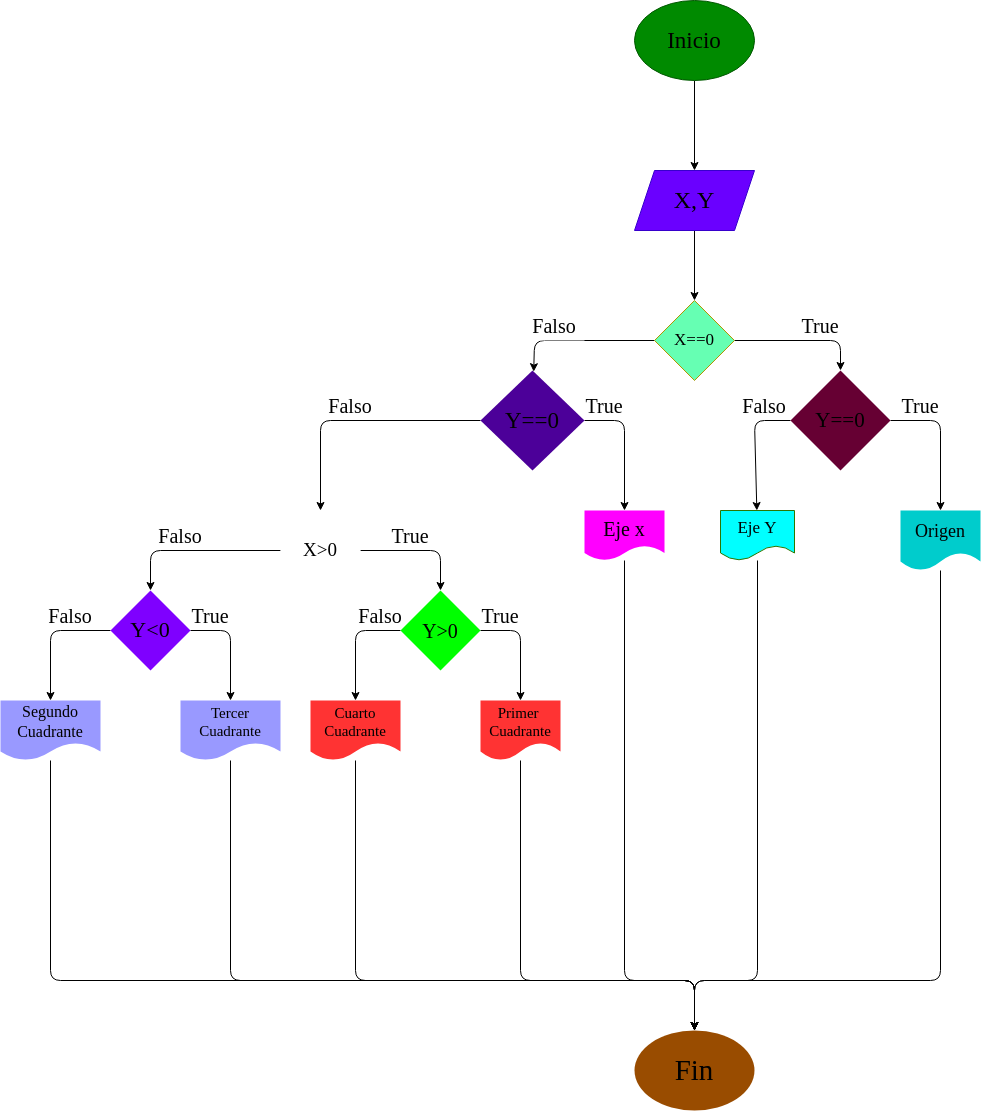

The diagram above was exported from draw.io. Its source (the exported page's mxGraphModel, read from the mxfile embedded in the PNG):
<mxGraphModel dx="1085" dy="273" grid="1" gridSize="10" guides="1" tooltips="1" connect="1" arrows="1" fold="1" page="1" pageScale="1" pageWidth="827" pageHeight="1169" math="0" shadow="0">
  <root>
    <mxCell id="0" />
    <mxCell id="1" parent="0" />
    <mxCell id="6" value="" style="edgeStyle=none;html=1;" parent="1" source="2" target="5" edge="1">
      <mxGeometry relative="1" as="geometry" />
    </mxCell>
    <mxCell id="2" value="&lt;font color=&quot;#000000&quot;&gt;Inicio&lt;/font&gt;" style="ellipse;whiteSpace=wrap;html=1;fillColor=#008a00;strokeColor=#005700;fontColor=#ffffff;fontFamily=Comic Sans MS;fontSize=23;" parent="1" vertex="1">
      <mxGeometry x="354" y="10" width="120" height="80" as="geometry" />
    </mxCell>
    <mxCell id="8" value="" style="edgeStyle=none;html=1;" parent="1" source="5" target="7" edge="1">
      <mxGeometry relative="1" as="geometry" />
    </mxCell>
    <mxCell id="5" value="&lt;font color=&quot;#000000&quot;&gt;X,Y&lt;/font&gt;" style="shape=parallelogram;perimeter=parallelogramPerimeter;whiteSpace=wrap;html=1;fixedSize=1;fillColor=#6a00ff;fontColor=#ffffff;strokeColor=#3700CC;fontFamily=Comic Sans MS;fontSize=24;" parent="1" vertex="1">
      <mxGeometry x="354" y="180" width="120" height="60" as="geometry" />
    </mxCell>
    <mxCell id="10" value="" style="edgeStyle=none;html=1;" parent="1" source="7" target="9" edge="1">
      <mxGeometry relative="1" as="geometry">
        <Array as="points">
          <mxPoint x="254" y="350" />
        </Array>
      </mxGeometry>
    </mxCell>
    <mxCell id="12" value="" style="edgeStyle=none;html=1;" parent="1" source="7" target="11" edge="1">
      <mxGeometry relative="1" as="geometry">
        <Array as="points">
          <mxPoint x="560" y="350" />
        </Array>
      </mxGeometry>
    </mxCell>
    <mxCell id="7" value="X==0" style="rhombus;whiteSpace=wrap;html=1;fillColor=#66FFB3;fontColor=#000000;strokeColor=#B09500;fontFamily=Comic Sans MS;fontSize=17;" parent="1" vertex="1">
      <mxGeometry x="374" y="310" width="80" height="80" as="geometry" />
    </mxCell>
    <mxCell id="20" value="" style="edgeStyle=none;html=1;" parent="1" source="9" target="19" edge="1">
      <mxGeometry relative="1" as="geometry">
        <Array as="points">
          <mxPoint x="344" y="430" />
        </Array>
      </mxGeometry>
    </mxCell>
    <mxCell id="22" value="" style="edgeStyle=none;html=1;" parent="1" source="9" target="21" edge="1">
      <mxGeometry relative="1" as="geometry">
        <Array as="points">
          <mxPoint x="40" y="430" />
        </Array>
      </mxGeometry>
    </mxCell>
    <mxCell id="9" value="Y==0" style="rhombus;whiteSpace=wrap;html=1;fillColor=#4C0099;fontColor=#000000;strokeColor=none;fontFamily=Comic Sans MS;fontSize=23;" parent="1" vertex="1">
      <mxGeometry x="200" y="380" width="104" height="100" as="geometry" />
    </mxCell>
    <mxCell id="16" value="" style="edgeStyle=none;html=1;" parent="1" source="11" target="15" edge="1">
      <mxGeometry relative="1" as="geometry">
        <Array as="points">
          <mxPoint x="474" y="430" />
        </Array>
      </mxGeometry>
    </mxCell>
    <mxCell id="18" value="" style="edgeStyle=none;html=1;" parent="1" source="11" target="17" edge="1">
      <mxGeometry relative="1" as="geometry">
        <Array as="points">
          <mxPoint x="660" y="430" />
        </Array>
      </mxGeometry>
    </mxCell>
    <mxCell id="11" value="Y==0" style="rhombus;whiteSpace=wrap;html=1;fillColor=#660033;fontColor=#000000;strokeColor=none;fontSize=21;fontFamily=Comic Sans MS;" parent="1" vertex="1">
      <mxGeometry x="510" y="380" width="100" height="100" as="geometry" />
    </mxCell>
    <mxCell id="43" style="edgeStyle=none;html=1;entryX=0.5;entryY=0;entryDx=0;entryDy=0;" parent="1" source="15" target="36" edge="1">
      <mxGeometry relative="1" as="geometry">
        <Array as="points">
          <mxPoint x="477" y="990" />
          <mxPoint x="414" y="990" />
        </Array>
      </mxGeometry>
    </mxCell>
    <mxCell id="15" value="&lt;font color=&quot;#000000&quot;&gt;Eje Y&lt;/font&gt;" style="shape=document;whiteSpace=wrap;html=1;boundedLbl=1;fillColor=#00FFFF;fontColor=#ffffff;strokeColor=#2D7600;fontSize=17;fontFamily=Comic Sans MS;" parent="1" vertex="1">
      <mxGeometry x="440" y="520" width="74" height="50" as="geometry" />
    </mxCell>
    <mxCell id="44" style="edgeStyle=none;html=1;entryX=0.5;entryY=0;entryDx=0;entryDy=0;" parent="1" source="17" target="36" edge="1">
      <mxGeometry relative="1" as="geometry">
        <mxPoint x="410" y="990" as="targetPoint" />
        <Array as="points">
          <mxPoint x="660" y="990" />
          <mxPoint x="414" y="990" />
        </Array>
      </mxGeometry>
    </mxCell>
    <mxCell id="17" value="&lt;font color=&quot;#000000&quot;&gt;Origen&lt;/font&gt;" style="shape=document;whiteSpace=wrap;html=1;boundedLbl=1;fillColor=#00CCCC;fontColor=#ffffff;strokeColor=none;fontSize=18;fontFamily=Comic Sans MS;" parent="1" vertex="1">
      <mxGeometry x="620" y="520" width="80" height="60" as="geometry" />
    </mxCell>
    <mxCell id="42" style="edgeStyle=none;html=1;entryX=0.5;entryY=0;entryDx=0;entryDy=0;" parent="1" source="19" target="36" edge="1">
      <mxGeometry relative="1" as="geometry">
        <Array as="points">
          <mxPoint x="344" y="990" />
          <mxPoint x="414" y="990" />
        </Array>
      </mxGeometry>
    </mxCell>
    <mxCell id="19" value="&lt;font color=&quot;#000000&quot;&gt;Eje x&lt;/font&gt;" style="shape=document;whiteSpace=wrap;html=1;boundedLbl=1;fillColor=#FF00FF;fontColor=#ffffff;strokeColor=none;fontFamily=Comic Sans MS;fontSize=20;" parent="1" vertex="1">
      <mxGeometry x="304" y="520" width="80" height="50" as="geometry" />
    </mxCell>
    <mxCell id="24" value="" style="edgeStyle=none;html=1;" parent="1" source="21" target="23" edge="1">
      <mxGeometry relative="1" as="geometry">
        <Array as="points">
          <mxPoint x="160" y="560" />
        </Array>
      </mxGeometry>
    </mxCell>
    <mxCell id="26" value="" style="edgeStyle=none;html=1;" parent="1" source="21" target="25" edge="1">
      <mxGeometry relative="1" as="geometry">
        <Array as="points">
          <mxPoint x="-130" y="560" />
        </Array>
      </mxGeometry>
    </mxCell>
    <mxCell id="21" value="X&amp;gt;0" style="rhombus;whiteSpace=wrap;html=1;fillColor=#FFFFFF;fontColor=#000000;strokeColor=none;fontFamily=Comic Sans MS;fontSize=19;" parent="1" vertex="1">
      <mxGeometry y="520" width="80" height="80" as="geometry" />
    </mxCell>
    <mxCell id="32" value="" style="edgeStyle=none;html=1;" parent="1" source="23" target="31" edge="1">
      <mxGeometry relative="1" as="geometry">
        <Array as="points">
          <mxPoint x="75" y="640" />
        </Array>
      </mxGeometry>
    </mxCell>
    <mxCell id="34" value="" style="edgeStyle=none;html=1;" parent="1" source="23" target="33" edge="1">
      <mxGeometry relative="1" as="geometry">
        <Array as="points">
          <mxPoint x="240" y="640" />
        </Array>
      </mxGeometry>
    </mxCell>
    <mxCell id="23" value="Y&amp;gt;0" style="rhombus;whiteSpace=wrap;html=1;fillColor=#00FF00;fontColor=#000000;strokeColor=none;fontFamily=Comic Sans MS;fontSize=20;" parent="1" vertex="1">
      <mxGeometry x="120" y="600" width="80" height="80" as="geometry" />
    </mxCell>
    <mxCell id="28" value="" style="edgeStyle=none;html=1;" parent="1" source="25" target="27" edge="1">
      <mxGeometry relative="1" as="geometry">
        <Array as="points">
          <mxPoint x="-230" y="640" />
        </Array>
      </mxGeometry>
    </mxCell>
    <mxCell id="30" value="" style="edgeStyle=none;html=1;" parent="1" source="25" target="29" edge="1">
      <mxGeometry relative="1" as="geometry">
        <Array as="points">
          <mxPoint x="-50" y="640" />
        </Array>
      </mxGeometry>
    </mxCell>
    <mxCell id="25" value="Y&amp;lt;0" style="rhombus;whiteSpace=wrap;html=1;fillColor=#7F00FF;fontColor=#000000;strokeColor=none;fontFamily=Comic Sans MS;fontSize=22;" parent="1" vertex="1">
      <mxGeometry x="-170" y="600" width="80" height="80" as="geometry" />
    </mxCell>
    <mxCell id="41" style="edgeStyle=none;html=1;entryX=0.5;entryY=0;entryDx=0;entryDy=0;" parent="1" source="27" target="36" edge="1">
      <mxGeometry relative="1" as="geometry">
        <Array as="points">
          <mxPoint x="-230" y="990" />
          <mxPoint x="414" y="990" />
        </Array>
      </mxGeometry>
    </mxCell>
    <mxCell id="27" value="&lt;font color=&quot;#000000&quot;&gt;Segundo&lt;br style=&quot;font-size: 16px&quot;&gt;Cuadrante&lt;/font&gt;" style="shape=document;whiteSpace=wrap;html=1;boundedLbl=1;fillColor=#9999FF;fontColor=#ffffff;strokeColor=none;fontSize=16;fontFamily=Comic Sans MS;" parent="1" vertex="1">
      <mxGeometry x="-280" y="710" width="100" height="60" as="geometry" />
    </mxCell>
    <mxCell id="39" style="edgeStyle=none;html=1;entryX=0.5;entryY=0;entryDx=0;entryDy=0;" parent="1" source="29" target="36" edge="1">
      <mxGeometry relative="1" as="geometry">
        <Array as="points">
          <mxPoint x="-50" y="990" />
          <mxPoint x="414" y="990" />
        </Array>
      </mxGeometry>
    </mxCell>
    <mxCell id="29" value="&lt;font color=&quot;#000000&quot;&gt;Tercer&lt;br style=&quot;font-size: 15px&quot;&gt;Cuadrante&lt;/font&gt;" style="shape=document;whiteSpace=wrap;html=1;boundedLbl=1;fillColor=#9999FF;fontColor=#ffffff;strokeColor=none;fontSize=15;fontFamily=Comic Sans MS;" parent="1" vertex="1">
      <mxGeometry x="-100" y="710" width="100" height="60" as="geometry" />
    </mxCell>
    <mxCell id="40" style="edgeStyle=none;html=1;entryX=0.5;entryY=0;entryDx=0;entryDy=0;" parent="1" source="31" target="36" edge="1">
      <mxGeometry relative="1" as="geometry">
        <Array as="points">
          <mxPoint x="75" y="990" />
          <mxPoint x="414" y="990" />
        </Array>
      </mxGeometry>
    </mxCell>
    <mxCell id="31" value="&lt;font color=&quot;#000000&quot;&gt;Cuarto&lt;br style=&quot;font-size: 15px&quot;&gt;Cuadrante&lt;/font&gt;" style="shape=document;whiteSpace=wrap;html=1;boundedLbl=1;fillColor=#FF3333;fontColor=#ffffff;strokeColor=none;fontSize=15;fontFamily=Comic Sans MS;" parent="1" vertex="1">
      <mxGeometry x="30" y="710" width="90" height="60" as="geometry" />
    </mxCell>
    <mxCell id="37" style="edgeStyle=none;html=1;entryX=0.5;entryY=0;entryDx=0;entryDy=0;" parent="1" source="33" target="36" edge="1">
      <mxGeometry relative="1" as="geometry">
        <Array as="points">
          <mxPoint x="240" y="990" />
          <mxPoint x="414" y="990" />
        </Array>
      </mxGeometry>
    </mxCell>
    <mxCell id="33" value="&lt;font color=&quot;#000000&quot;&gt;Primer&amp;nbsp;&lt;br style=&quot;font-size: 15px&quot;&gt;Cuadrante&lt;/font&gt;" style="shape=document;whiteSpace=wrap;html=1;boundedLbl=1;fillColor=#FF3333;fontColor=#ffffff;strokeColor=none;fontSize=15;fontFamily=Comic Sans MS;" parent="1" vertex="1">
      <mxGeometry x="200" y="710" width="80" height="60" as="geometry" />
    </mxCell>
    <mxCell id="36" value="&lt;font color=&quot;#000000&quot;&gt;Fin&lt;/font&gt;" style="ellipse;whiteSpace=wrap;html=1;fillColor=#994C00;fontColor=#ffffff;strokeColor=none;fontFamily=Comic Sans MS;fontSize=29;" parent="1" vertex="1">
      <mxGeometry x="354" y="1040" width="120" height="80" as="geometry" />
    </mxCell>
    <mxCell id="47" value="&lt;font color=&quot;#000000&quot;&gt;Falso&lt;/font&gt;" style="text;html=1;strokeColor=none;fillColor=default;align=center;verticalAlign=middle;whiteSpace=wrap;rounded=0;fontFamily=Comic Sans MS;fontSize=20;fontColor=#F00000;" parent="1" vertex="1">
      <mxGeometry x="244" y="320" width="60" height="30" as="geometry" />
    </mxCell>
    <mxCell id="48" value="&lt;font color=&quot;#000000&quot;&gt;Falso&lt;/font&gt;" style="text;html=1;strokeColor=none;fillColor=none;align=center;verticalAlign=middle;whiteSpace=wrap;rounded=0;fontFamily=Comic Sans MS;fontSize=20;fontColor=#F00000;" parent="1" vertex="1">
      <mxGeometry x="40" y="400" width="60" height="30" as="geometry" />
    </mxCell>
    <mxCell id="49" value="&lt;font color=&quot;#000000&quot;&gt;Falso&lt;/font&gt;" style="text;html=1;strokeColor=none;fillColor=none;align=center;verticalAlign=middle;whiteSpace=wrap;rounded=0;fontFamily=Comic Sans MS;fontSize=20;fontColor=#F00000;" parent="1" vertex="1">
      <mxGeometry x="-130" y="530" width="60" height="30" as="geometry" />
    </mxCell>
    <mxCell id="52" value="&lt;font color=&quot;#000000&quot;&gt;Falso&lt;/font&gt;" style="text;html=1;strokeColor=none;fillColor=none;align=center;verticalAlign=middle;whiteSpace=wrap;rounded=0;fontFamily=Comic Sans MS;fontSize=20;fontColor=#F00000;" parent="1" vertex="1">
      <mxGeometry x="-240" y="610" width="60" height="30" as="geometry" />
    </mxCell>
    <mxCell id="53" value="&lt;font color=&quot;#000000&quot;&gt;True&lt;/font&gt;" style="text;html=1;strokeColor=none;fillColor=none;align=center;verticalAlign=middle;whiteSpace=wrap;rounded=0;fontFamily=Comic Sans MS;fontSize=20;fontColor=#38F00A;" parent="1" vertex="1">
      <mxGeometry x="510" y="320" width="60" height="30" as="geometry" />
    </mxCell>
    <mxCell id="54" value="&lt;font color=&quot;#000000&quot;&gt;True&lt;/font&gt;" style="text;html=1;strokeColor=none;fillColor=none;align=center;verticalAlign=middle;whiteSpace=wrap;rounded=0;fontFamily=Comic Sans MS;fontSize=20;fontColor=#38F00A;" parent="1" vertex="1">
      <mxGeometry x="610" y="400" width="60" height="30" as="geometry" />
    </mxCell>
    <mxCell id="55" value="&lt;font color=&quot;#000000&quot;&gt;True&lt;/font&gt;" style="text;html=1;strokeColor=none;fillColor=none;align=center;verticalAlign=middle;whiteSpace=wrap;rounded=0;fontFamily=Comic Sans MS;fontSize=20;fontColor=#38F00A;" parent="1" vertex="1">
      <mxGeometry x="294" y="400" width="60" height="30" as="geometry" />
    </mxCell>
    <mxCell id="56" value="&lt;font color=&quot;#000000&quot;&gt;True&lt;/font&gt;" style="text;html=1;strokeColor=none;fillColor=none;align=center;verticalAlign=middle;whiteSpace=wrap;rounded=0;fontFamily=Comic Sans MS;fontSize=20;fontColor=#38F00A;" parent="1" vertex="1">
      <mxGeometry x="100" y="530" width="60" height="30" as="geometry" />
    </mxCell>
    <mxCell id="57" value="&lt;font color=&quot;#000000&quot;&gt;True&lt;/font&gt;" style="text;html=1;strokeColor=none;fillColor=none;align=center;verticalAlign=middle;whiteSpace=wrap;rounded=0;fontFamily=Comic Sans MS;fontSize=20;fontColor=#38F00A;" parent="1" vertex="1">
      <mxGeometry x="190" y="610" width="60" height="30" as="geometry" />
    </mxCell>
    <mxCell id="58" value="&lt;font color=&quot;#000000&quot;&gt;True&lt;/font&gt;" style="text;html=1;strokeColor=none;fillColor=none;align=center;verticalAlign=middle;whiteSpace=wrap;rounded=0;fontFamily=Comic Sans MS;fontSize=20;fontColor=#38F00A;" parent="1" vertex="1">
      <mxGeometry x="-100" y="610" width="60" height="30" as="geometry" />
    </mxCell>
    <mxCell id="60" value="&lt;font color=&quot;#000000&quot;&gt;Falso&lt;/font&gt;" style="text;html=1;strokeColor=none;fillColor=none;align=center;verticalAlign=middle;whiteSpace=wrap;rounded=0;fontFamily=Comic Sans MS;fontSize=20;fontColor=#F00000;" parent="1" vertex="1">
      <mxGeometry x="70" y="610" width="60" height="30" as="geometry" />
    </mxCell>
    <mxCell id="61" value="&lt;font color=&quot;#000000&quot;&gt;Falso&lt;/font&gt;" style="text;html=1;strokeColor=none;fillColor=none;align=center;verticalAlign=middle;whiteSpace=wrap;rounded=0;fontFamily=Comic Sans MS;fontSize=20;fontColor=#F00000;" parent="1" vertex="1">
      <mxGeometry x="454" y="400" width="60" height="30" as="geometry" />
    </mxCell>
  </root>
</mxGraphModel>